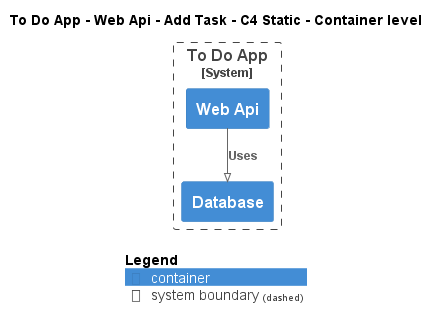

The diagram above was rendered by PlantUML. Its source (embedded in the PNG):
@startuml
!pragma layout smetana
!include ..\..\..\..\..\..\.c4s\C4_Container.puml

AddElementTag("state:new", $bgColor=green, $fontColor=#ffffff, $borderColor=green, $shadowing="False")
AddElementTag("state:changed", $bgColor=orange, $fontColor=#ffffff, $borderColor=orange, $shadowing="False")
AddElementTag("state:removed", $bgColor=red, $fontColor=#ffffff, $borderColor=red, $shadowing="False")

AddRelTag("state:new", $textColor=green, $lineColor=green)
AddRelTag("state:changed", $textColor=orange, $lineColor=orange)
AddRelTag("state:removed", $textColor=red, $lineColor=red)

SHOW_PERSON_PORTRAIT()
LAYOUT_TOP_DOWN()

skinparam linetype polyline

title To Do App - Web Api - Add Task - C4 Static - Container level


System_Boundary(ToDoAppExample.SoftwareSystems.ToDoApp, "To Do App") {
    Container(ToDoAppExample.SoftwareSystems.ToDoApp.Containers.WebApi, "Web Api", "", "")
    Container(ToDoAppExample.SoftwareSystems.ToDoApp.Containers.Database, "Database", "", "")
}

Rel(ToDoAppExample.SoftwareSystems.ToDoApp.Containers.WebApi, ToDoAppExample.SoftwareSystems.ToDoApp.Containers.Database, "Uses")


SHOW_LEGEND()
@enduml